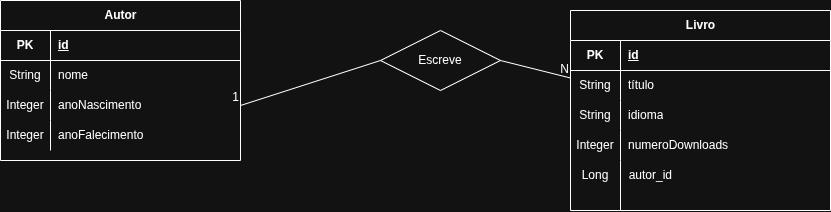

The diagram above was exported from draw.io. Its source (the exported page's mxGraphModel, read from the mxfile embedded in the PNG):
<mxGraphModel dx="1131" dy="676" grid="1" gridSize="10" guides="1" tooltips="1" connect="1" arrows="1" fold="1" page="1" pageScale="1" pageWidth="2339" pageHeight="3300" math="0" shadow="0">
  <root>
    <mxCell id="0" />
    <mxCell id="1" parent="0" />
    <mxCell id="VdYRnfgqgyA1GwVRa7fq-1" parent="1" style="shape=table;startSize=30;container=1;collapsible=1;childLayout=tableLayout;fixedRows=1;rowLines=0;fontStyle=1;align=center;resizeLast=1;html=1;" value="Autor" vertex="1">
      <mxGeometry height="160" width="240" x="590" y="350" as="geometry" />
    </mxCell>
    <mxCell id="VdYRnfgqgyA1GwVRa7fq-2" parent="VdYRnfgqgyA1GwVRa7fq-1" style="shape=tableRow;horizontal=0;startSize=0;swimlaneHead=0;swimlaneBody=0;fillColor=none;collapsible=0;dropTarget=0;points=[[0,0.5],[1,0.5]];portConstraint=eastwest;top=0;left=0;right=0;bottom=1;" value="" vertex="1">
      <mxGeometry height="30" width="240" y="30" as="geometry" />
    </mxCell>
    <mxCell id="VdYRnfgqgyA1GwVRa7fq-3" parent="VdYRnfgqgyA1GwVRa7fq-2" style="shape=partialRectangle;connectable=0;fillColor=none;top=0;left=0;bottom=0;right=0;fontStyle=1;overflow=hidden;whiteSpace=wrap;html=1;" value="PK" vertex="1">
      <mxGeometry height="30" width="50" as="geometry">
        <mxRectangle height="30" width="50" as="alternateBounds" />
      </mxGeometry>
    </mxCell>
    <mxCell id="VdYRnfgqgyA1GwVRa7fq-4" parent="VdYRnfgqgyA1GwVRa7fq-2" style="shape=partialRectangle;connectable=0;fillColor=none;top=0;left=0;bottom=0;right=0;align=left;spacingLeft=6;fontStyle=5;overflow=hidden;whiteSpace=wrap;html=1;" value="id" vertex="1">
      <mxGeometry height="30" width="190" x="50" as="geometry">
        <mxRectangle height="30" width="190" as="alternateBounds" />
      </mxGeometry>
    </mxCell>
    <mxCell id="VdYRnfgqgyA1GwVRa7fq-5" parent="VdYRnfgqgyA1GwVRa7fq-1" style="shape=tableRow;horizontal=0;startSize=0;swimlaneHead=0;swimlaneBody=0;fillColor=none;collapsible=0;dropTarget=0;points=[[0,0.5],[1,0.5]];portConstraint=eastwest;top=0;left=0;right=0;bottom=0;" value="" vertex="1">
      <mxGeometry height="30" width="240" y="60" as="geometry" />
    </mxCell>
    <mxCell id="VdYRnfgqgyA1GwVRa7fq-6" parent="VdYRnfgqgyA1GwVRa7fq-5" style="shape=partialRectangle;connectable=0;fillColor=none;top=0;left=0;bottom=0;right=0;editable=1;overflow=hidden;whiteSpace=wrap;html=1;" value="String" vertex="1">
      <mxGeometry height="30" width="50" as="geometry">
        <mxRectangle height="30" width="50" as="alternateBounds" />
      </mxGeometry>
    </mxCell>
    <mxCell id="VdYRnfgqgyA1GwVRa7fq-7" parent="VdYRnfgqgyA1GwVRa7fq-5" style="shape=partialRectangle;connectable=0;fillColor=none;top=0;left=0;bottom=0;right=0;align=left;spacingLeft=6;overflow=hidden;whiteSpace=wrap;html=1;" value="nome" vertex="1">
      <mxGeometry height="30" width="190" x="50" as="geometry">
        <mxRectangle height="30" width="190" as="alternateBounds" />
      </mxGeometry>
    </mxCell>
    <mxCell id="VdYRnfgqgyA1GwVRa7fq-8" parent="VdYRnfgqgyA1GwVRa7fq-1" style="shape=tableRow;horizontal=0;startSize=0;swimlaneHead=0;swimlaneBody=0;fillColor=none;collapsible=0;dropTarget=0;points=[[0,0.5],[1,0.5]];portConstraint=eastwest;top=0;left=0;right=0;bottom=0;" value="" vertex="1">
      <mxGeometry height="30" width="240" y="90" as="geometry" />
    </mxCell>
    <mxCell id="VdYRnfgqgyA1GwVRa7fq-9" parent="VdYRnfgqgyA1GwVRa7fq-8" style="shape=partialRectangle;connectable=0;fillColor=none;top=0;left=0;bottom=0;right=0;editable=1;overflow=hidden;whiteSpace=wrap;html=1;" value="Integer" vertex="1">
      <mxGeometry height="30" width="50" as="geometry">
        <mxRectangle height="30" width="50" as="alternateBounds" />
      </mxGeometry>
    </mxCell>
    <mxCell id="VdYRnfgqgyA1GwVRa7fq-10" parent="VdYRnfgqgyA1GwVRa7fq-8" style="shape=partialRectangle;connectable=0;fillColor=none;top=0;left=0;bottom=0;right=0;align=left;spacingLeft=6;overflow=hidden;whiteSpace=wrap;html=1;" value="anoNascimento" vertex="1">
      <mxGeometry height="30" width="190" x="50" as="geometry">
        <mxRectangle height="30" width="190" as="alternateBounds" />
      </mxGeometry>
    </mxCell>
    <mxCell id="VdYRnfgqgyA1GwVRa7fq-11" parent="VdYRnfgqgyA1GwVRa7fq-1" style="shape=tableRow;horizontal=0;startSize=0;swimlaneHead=0;swimlaneBody=0;fillColor=none;collapsible=0;dropTarget=0;points=[[0,0.5],[1,0.5]];portConstraint=eastwest;top=0;left=0;right=0;bottom=0;" value="" vertex="1">
      <mxGeometry height="30" width="240" y="120" as="geometry" />
    </mxCell>
    <mxCell id="VdYRnfgqgyA1GwVRa7fq-12" parent="VdYRnfgqgyA1GwVRa7fq-11" style="shape=partialRectangle;connectable=0;fillColor=none;top=0;left=0;bottom=0;right=0;editable=1;overflow=hidden;whiteSpace=wrap;html=1;" value="Integer" vertex="1">
      <mxGeometry height="30" width="50" as="geometry">
        <mxRectangle height="30" width="50" as="alternateBounds" />
      </mxGeometry>
    </mxCell>
    <mxCell id="VdYRnfgqgyA1GwVRa7fq-13" parent="VdYRnfgqgyA1GwVRa7fq-11" style="shape=partialRectangle;connectable=0;fillColor=none;top=0;left=0;bottom=0;right=0;align=left;spacingLeft=6;overflow=hidden;whiteSpace=wrap;html=1;" value="anoFalecimento" vertex="1">
      <mxGeometry height="30" width="190" x="50" as="geometry">
        <mxRectangle height="30" width="190" as="alternateBounds" />
      </mxGeometry>
    </mxCell>
    <mxCell id="VdYRnfgqgyA1GwVRa7fq-18" parent="1" style="shape=table;startSize=30;container=1;collapsible=1;childLayout=tableLayout;fixedRows=1;rowLines=0;fontStyle=1;align=center;resizeLast=1;html=1;" value="Livro" vertex="1">
      <mxGeometry height="200" width="260" x="1160" y="360" as="geometry" />
    </mxCell>
    <mxCell id="VdYRnfgqgyA1GwVRa7fq-19" parent="VdYRnfgqgyA1GwVRa7fq-18" style="shape=tableRow;horizontal=0;startSize=0;swimlaneHead=0;swimlaneBody=0;fillColor=none;collapsible=0;dropTarget=0;points=[[0,0.5],[1,0.5]];portConstraint=eastwest;top=0;left=0;right=0;bottom=1;" value="" vertex="1">
      <mxGeometry height="30" width="260" y="30" as="geometry" />
    </mxCell>
    <mxCell id="VdYRnfgqgyA1GwVRa7fq-20" parent="VdYRnfgqgyA1GwVRa7fq-19" style="shape=partialRectangle;connectable=0;fillColor=none;top=0;left=0;bottom=0;right=0;fontStyle=1;overflow=hidden;whiteSpace=wrap;html=1;" value="PK" vertex="1">
      <mxGeometry height="30" width="50" as="geometry">
        <mxRectangle height="30" width="50" as="alternateBounds" />
      </mxGeometry>
    </mxCell>
    <mxCell id="VdYRnfgqgyA1GwVRa7fq-21" parent="VdYRnfgqgyA1GwVRa7fq-19" style="shape=partialRectangle;connectable=0;fillColor=none;top=0;left=0;bottom=0;right=0;align=left;spacingLeft=6;fontStyle=5;overflow=hidden;whiteSpace=wrap;html=1;" value="id" vertex="1">
      <mxGeometry height="30" width="210" x="50" as="geometry">
        <mxRectangle height="30" width="210" as="alternateBounds" />
      </mxGeometry>
    </mxCell>
    <mxCell id="VdYRnfgqgyA1GwVRa7fq-22" parent="VdYRnfgqgyA1GwVRa7fq-18" style="shape=tableRow;horizontal=0;startSize=0;swimlaneHead=0;swimlaneBody=0;fillColor=none;collapsible=0;dropTarget=0;points=[[0,0.5],[1,0.5]];portConstraint=eastwest;top=0;left=0;right=0;bottom=0;" value="" vertex="1">
      <mxGeometry height="30" width="260" y="60" as="geometry" />
    </mxCell>
    <mxCell id="VdYRnfgqgyA1GwVRa7fq-23" parent="VdYRnfgqgyA1GwVRa7fq-22" style="shape=partialRectangle;connectable=0;fillColor=none;top=0;left=0;bottom=0;right=0;editable=1;overflow=hidden;whiteSpace=wrap;html=1;" value="String" vertex="1">
      <mxGeometry height="30" width="50" as="geometry">
        <mxRectangle height="30" width="50" as="alternateBounds" />
      </mxGeometry>
    </mxCell>
    <mxCell id="VdYRnfgqgyA1GwVRa7fq-24" parent="VdYRnfgqgyA1GwVRa7fq-22" style="shape=partialRectangle;connectable=0;fillColor=none;top=0;left=0;bottom=0;right=0;align=left;spacingLeft=6;overflow=hidden;whiteSpace=wrap;html=1;" value="título" vertex="1">
      <mxGeometry height="30" width="210" x="50" as="geometry">
        <mxRectangle height="30" width="210" as="alternateBounds" />
      </mxGeometry>
    </mxCell>
    <mxCell id="VdYRnfgqgyA1GwVRa7fq-25" parent="VdYRnfgqgyA1GwVRa7fq-18" style="shape=tableRow;horizontal=0;startSize=0;swimlaneHead=0;swimlaneBody=0;fillColor=none;collapsible=0;dropTarget=0;points=[[0,0.5],[1,0.5]];portConstraint=eastwest;top=0;left=0;right=0;bottom=0;" value="" vertex="1">
      <mxGeometry height="30" width="260" y="90" as="geometry" />
    </mxCell>
    <mxCell id="VdYRnfgqgyA1GwVRa7fq-26" parent="VdYRnfgqgyA1GwVRa7fq-25" style="shape=partialRectangle;connectable=0;fillColor=none;top=0;left=0;bottom=0;right=0;editable=1;overflow=hidden;whiteSpace=wrap;html=1;" value="String" vertex="1">
      <mxGeometry height="30" width="50" as="geometry">
        <mxRectangle height="30" width="50" as="alternateBounds" />
      </mxGeometry>
    </mxCell>
    <mxCell id="VdYRnfgqgyA1GwVRa7fq-27" parent="VdYRnfgqgyA1GwVRa7fq-25" style="shape=partialRectangle;connectable=0;fillColor=none;top=0;left=0;bottom=0;right=0;align=left;spacingLeft=6;overflow=hidden;whiteSpace=wrap;html=1;" value="idioma" vertex="1">
      <mxGeometry height="30" width="210" x="50" as="geometry">
        <mxRectangle height="30" width="210" as="alternateBounds" />
      </mxGeometry>
    </mxCell>
    <mxCell id="VdYRnfgqgyA1GwVRa7fq-28" parent="VdYRnfgqgyA1GwVRa7fq-18" style="shape=tableRow;horizontal=0;startSize=0;swimlaneHead=0;swimlaneBody=0;fillColor=none;collapsible=0;dropTarget=0;points=[[0,0.5],[1,0.5]];portConstraint=eastwest;top=0;left=0;right=0;bottom=0;" value="" vertex="1">
      <mxGeometry height="30" width="260" y="120" as="geometry" />
    </mxCell>
    <mxCell id="VdYRnfgqgyA1GwVRa7fq-29" parent="VdYRnfgqgyA1GwVRa7fq-28" style="shape=partialRectangle;connectable=0;fillColor=none;top=0;left=0;bottom=0;right=0;editable=1;overflow=hidden;whiteSpace=wrap;html=1;" value="Integer" vertex="1">
      <mxGeometry height="30" width="50" as="geometry">
        <mxRectangle height="30" width="50" as="alternateBounds" />
      </mxGeometry>
    </mxCell>
    <mxCell id="VdYRnfgqgyA1GwVRa7fq-30" parent="VdYRnfgqgyA1GwVRa7fq-28" style="shape=partialRectangle;connectable=0;fillColor=none;top=0;left=0;bottom=0;right=0;align=left;spacingLeft=6;overflow=hidden;whiteSpace=wrap;html=1;" value="numeroDownloads" vertex="1">
      <mxGeometry height="30" width="210" x="50" as="geometry">
        <mxRectangle height="30" width="210" as="alternateBounds" />
      </mxGeometry>
    </mxCell>
    <mxCell id="VdYRnfgqgyA1GwVRa7fq-32" parent="1" style="shape=partialRectangle;connectable=0;fillColor=none;top=0;left=0;bottom=0;right=0;editable=1;overflow=hidden;whiteSpace=wrap;html=1;" value="Long" vertex="1">
      <mxGeometry height="30" width="50" x="1160" y="510" as="geometry">
        <mxRectangle height="30" width="50" as="alternateBounds" />
      </mxGeometry>
    </mxCell>
    <mxCell id="VdYRnfgqgyA1GwVRa7fq-33" parent="1" style="text;html=1;whiteSpace=wrap;strokeColor=none;fillColor=none;align=left;verticalAlign=middle;rounded=0;" value="&lt;div style=&quot;&quot;&gt;&lt;span style=&quot;background-color: transparent; color: light-dark(rgb(0, 0, 0), rgb(255, 255, 255));&quot;&gt;&amp;nbsp; autor_id&lt;/span&gt;&lt;/div&gt;" vertex="1">
      <mxGeometry height="30" width="210" x="1210" y="510" as="geometry" />
    </mxCell>
    <mxCell id="VdYRnfgqgyA1GwVRa7fq-34" edge="1" parent="1" style="endArrow=none;html=1;rounded=0;entryX=0.195;entryY=0.963;entryDx=0;entryDy=0;entryPerimeter=0;" value="">
      <mxGeometry height="50" relative="1" width="50" as="geometry">
        <mxPoint x="1210" y="560" as="sourcePoint" />
        <mxPoint x="1210" y="510" as="targetPoint" />
      </mxGeometry>
    </mxCell>
    <mxCell id="VdYRnfgqgyA1GwVRa7fq-50" parent="1" style="shape=rhombus;perimeter=rhombusPerimeter;whiteSpace=wrap;html=1;align=center;" value="Escreve" vertex="1">
      <mxGeometry height="60" width="120" x="970" y="380" as="geometry" />
    </mxCell>
    <mxCell id="VdYRnfgqgyA1GwVRa7fq-51" edge="1" parent="1" source="VdYRnfgqgyA1GwVRa7fq-50" style="endArrow=none;html=1;rounded=0;exitX=1;exitY=0.5;exitDx=0;exitDy=0;" target="VdYRnfgqgyA1GwVRa7fq-18" value="">
      <mxGeometry relative="1" as="geometry">
        <mxPoint x="850" y="420" as="sourcePoint" />
        <mxPoint x="1010" y="420" as="targetPoint" />
      </mxGeometry>
    </mxCell>
    <mxCell id="VdYRnfgqgyA1GwVRa7fq-52" connectable="0" parent="VdYRnfgqgyA1GwVRa7fq-51" style="resizable=0;html=1;whiteSpace=wrap;align=right;verticalAlign=bottom;" value="N" vertex="1">
      <mxGeometry relative="1" x="1" as="geometry" />
    </mxCell>
    <mxCell id="VdYRnfgqgyA1GwVRa7fq-55" edge="1" parent="1" source="VdYRnfgqgyA1GwVRa7fq-50" style="endArrow=none;html=1;rounded=0;exitX=0;exitY=0.5;exitDx=0;exitDy=0;entryX=1;entryY=0.5;entryDx=0;entryDy=0;" target="VdYRnfgqgyA1GwVRa7fq-8" value="">
      <mxGeometry relative="1" as="geometry">
        <mxPoint x="850" y="420" as="sourcePoint" />
        <mxPoint x="1010" y="420" as="targetPoint" />
      </mxGeometry>
    </mxCell>
    <mxCell id="VdYRnfgqgyA1GwVRa7fq-56" connectable="0" parent="VdYRnfgqgyA1GwVRa7fq-55" style="resizable=0;html=1;whiteSpace=wrap;align=right;verticalAlign=bottom;" value="1" vertex="1">
      <mxGeometry relative="1" x="1" as="geometry" />
    </mxCell>
  </root>
</mxGraphModel>